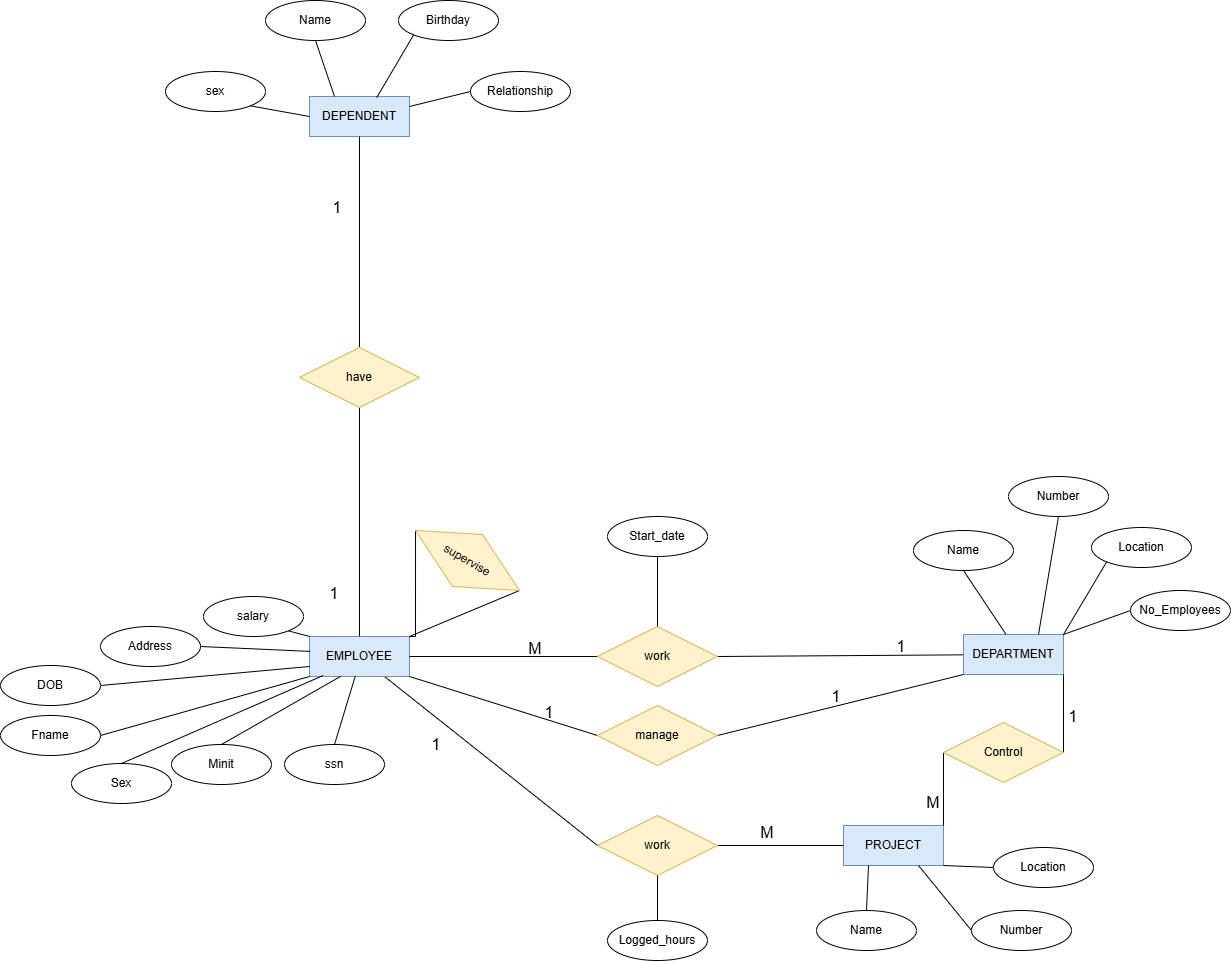

The diagram above was exported from draw.io. Its source (the exported page's mxGraphModel, read from the mxfile embedded in the PNG):
<mxGraphModel dx="2211" dy="1243" grid="0" gridSize="10" guides="1" tooltips="1" connect="1" arrows="1" fold="1" page="1" pageScale="1" pageWidth="3300" pageHeight="2339" math="0" shadow="0">
  <root>
    <mxCell id="0" />
    <mxCell id="1" parent="0" />
    <mxCell id="03MQZVUIhFoS2cKdJuDF-47" edge="1" parent="1" source="03MQZVUIhFoS2cKdJuDF-1" style="edgeStyle=none;curved=1;rounded=0;orthogonalLoop=1;jettySize=auto;html=1;exitX=0.75;exitY=1;exitDx=0;exitDy=0;entryX=0;entryY=0.5;entryDx=0;entryDy=0;fontSize=12;startSize=8;endSize=8;endArrow=none;endFill=0;" target="03MQZVUIhFoS2cKdJuDF-15">
      <mxGeometry relative="1" as="geometry" />
    </mxCell>
    <mxCell id="03MQZVUIhFoS2cKdJuDF-1" parent="1" style="whiteSpace=wrap;html=1;align=center;fillColor=#dae8fc;strokeColor=#6c8ebf;" value="EMPLOYEE" vertex="1">
      <mxGeometry height="40" width="100" x="1159" y="1251" as="geometry" />
    </mxCell>
    <mxCell id="03MQZVUIhFoS2cKdJuDF-26" edge="1" parent="1" source="03MQZVUIhFoS2cKdJuDF-2" style="edgeStyle=none;curved=1;rounded=0;orthogonalLoop=1;jettySize=auto;html=1;exitX=0;exitY=0.5;exitDx=0;exitDy=0;entryX=1;entryY=0.5;entryDx=0;entryDy=0;fontSize=12;startSize=8;endSize=8;endArrow=none;endFill=0;" target="03MQZVUIhFoS2cKdJuDF-1">
      <mxGeometry relative="1" as="geometry" />
    </mxCell>
    <mxCell id="03MQZVUIhFoS2cKdJuDF-27" edge="1" parent="1" source="03MQZVUIhFoS2cKdJuDF-2" style="edgeStyle=none;curved=1;rounded=0;orthogonalLoop=1;jettySize=auto;html=1;exitX=1;exitY=0.5;exitDx=0;exitDy=0;fontSize=12;startSize=8;endSize=8;endArrow=none;endFill=0;" target="03MQZVUIhFoS2cKdJuDF-10">
      <mxGeometry relative="1" as="geometry" />
    </mxCell>
    <mxCell id="03MQZVUIhFoS2cKdJuDF-2" parent="1" style="shape=rhombus;perimeter=rhombusPerimeter;whiteSpace=wrap;html=1;align=center;fillColor=#fff2cc;strokeColor=#d6b656;" value="work" vertex="1">
      <mxGeometry height="60" width="120" x="1447" y="1241" as="geometry" />
    </mxCell>
    <mxCell id="03MQZVUIhFoS2cKdJuDF-3" parent="1" style="ellipse;whiteSpace=wrap;html=1;align=center;" value="ssn" vertex="1">
      <mxGeometry height="40" width="100" x="1134" y="1359" as="geometry" />
    </mxCell>
    <mxCell id="03MQZVUIhFoS2cKdJuDF-39" edge="1" parent="1" source="03MQZVUIhFoS2cKdJuDF-4" style="edgeStyle=none;curved=1;rounded=0;orthogonalLoop=1;jettySize=auto;html=1;exitX=1;exitY=0.5;exitDx=0;exitDy=0;entryX=0;entryY=1;entryDx=0;entryDy=0;fontSize=12;startSize=8;endSize=8;endArrow=none;endFill=0;" target="03MQZVUIhFoS2cKdJuDF-1">
      <mxGeometry relative="1" as="geometry" />
    </mxCell>
    <mxCell id="03MQZVUIhFoS2cKdJuDF-4" parent="1" style="ellipse;whiteSpace=wrap;html=1;align=center;" value="Fname" vertex="1">
      <mxGeometry height="40" width="100" x="850" y="1330" as="geometry" />
    </mxCell>
    <mxCell id="03MQZVUIhFoS2cKdJuDF-5" parent="1" style="ellipse;whiteSpace=wrap;html=1;align=center;" value="Minit" vertex="1">
      <mxGeometry height="40" width="100" x="1021" y="1359" as="geometry" />
    </mxCell>
    <mxCell id="03MQZVUIhFoS2cKdJuDF-37" edge="1" parent="1" source="03MQZVUIhFoS2cKdJuDF-6" style="edgeStyle=none;curved=1;rounded=0;orthogonalLoop=1;jettySize=auto;html=1;exitX=1;exitY=0.5;exitDx=0;exitDy=0;fontSize=12;startSize=8;endSize=8;entryX=0.007;entryY=0.372;entryDx=0;entryDy=0;entryPerimeter=0;endArrow=none;endFill=0;" target="03MQZVUIhFoS2cKdJuDF-1">
      <mxGeometry relative="1" as="geometry">
        <mxPoint x="1060.1667429357767" y="1292.4166412353516" as="targetPoint" />
      </mxGeometry>
    </mxCell>
    <mxCell id="03MQZVUIhFoS2cKdJuDF-6" parent="1" style="ellipse;whiteSpace=wrap;html=1;align=center;" value="Address" vertex="1">
      <mxGeometry height="40" width="100" x="950" y="1241" as="geometry" />
    </mxCell>
    <mxCell id="03MQZVUIhFoS2cKdJuDF-7" parent="1" style="ellipse;whiteSpace=wrap;html=1;align=center;" value="Sex" vertex="1">
      <mxGeometry height="40" width="100" x="921" y="1378" as="geometry" />
    </mxCell>
    <mxCell id="03MQZVUIhFoS2cKdJuDF-38" edge="1" parent="1" source="03MQZVUIhFoS2cKdJuDF-8" style="edgeStyle=none;curved=1;rounded=0;orthogonalLoop=1;jettySize=auto;html=1;exitX=1;exitY=0.5;exitDx=0;exitDy=0;entryX=0;entryY=0.75;entryDx=0;entryDy=0;fontSize=12;startSize=8;endSize=8;endArrow=none;endFill=0;" target="03MQZVUIhFoS2cKdJuDF-1">
      <mxGeometry relative="1" as="geometry" />
    </mxCell>
    <mxCell id="03MQZVUIhFoS2cKdJuDF-8" parent="1" style="ellipse;whiteSpace=wrap;html=1;align=center;" value="DOB" vertex="1">
      <mxGeometry height="40" width="100" x="850" y="1280" as="geometry" />
    </mxCell>
    <mxCell id="03MQZVUIhFoS2cKdJuDF-36" edge="1" parent="1" source="03MQZVUIhFoS2cKdJuDF-9" style="edgeStyle=none;curved=1;rounded=0;orthogonalLoop=1;jettySize=auto;html=1;exitX=1;exitY=1;exitDx=0;exitDy=0;entryX=0;entryY=0;entryDx=0;entryDy=0;fontSize=12;startSize=8;endSize=8;endArrow=none;endFill=0;" target="03MQZVUIhFoS2cKdJuDF-1">
      <mxGeometry relative="1" as="geometry" />
    </mxCell>
    <mxCell id="03MQZVUIhFoS2cKdJuDF-9" parent="1" style="ellipse;whiteSpace=wrap;html=1;align=center;" value="salary" vertex="1">
      <mxGeometry height="40" width="100" x="1053" y="1211" as="geometry" />
    </mxCell>
    <mxCell id="03MQZVUIhFoS2cKdJuDF-10" parent="1" style="whiteSpace=wrap;html=1;align=center;fillColor=#dae8fc;strokeColor=#6c8ebf;" value="DEPARTMENT" vertex="1">
      <mxGeometry height="40" width="100" x="1813" y="1249" as="geometry" />
    </mxCell>
    <mxCell id="03MQZVUIhFoS2cKdJuDF-11" parent="1" style="whiteSpace=wrap;html=1;align=center;fillColor=#dae8fc;strokeColor=#6c8ebf;" value="PROJECT" vertex="1">
      <mxGeometry height="40" width="100" x="1693" y="1440" as="geometry" />
    </mxCell>
    <mxCell id="03MQZVUIhFoS2cKdJuDF-13" parent="1" style="whiteSpace=wrap;html=1;align=center;fillColor=#dae8fc;strokeColor=#6c8ebf;" value="DEPENDENT" vertex="1">
      <mxGeometry height="40" width="100" x="1159" y="711" as="geometry" />
    </mxCell>
    <mxCell id="03MQZVUIhFoS2cKdJuDF-43" edge="1" parent="1" source="03MQZVUIhFoS2cKdJuDF-14" style="edgeStyle=orthogonalEdgeStyle;rounded=0;orthogonalLoop=1;jettySize=auto;html=1;exitX=0;exitY=0.5;exitDx=0;exitDy=0;entryX=1;entryY=0;entryDx=0;entryDy=0;fontSize=12;startSize=8;endSize=8;endArrow=none;endFill=0;" target="03MQZVUIhFoS2cKdJuDF-1">
      <mxGeometry relative="1" as="geometry" />
    </mxCell>
    <mxCell id="03MQZVUIhFoS2cKdJuDF-44" edge="1" parent="1" source="03MQZVUIhFoS2cKdJuDF-14" style="edgeStyle=none;curved=1;rounded=0;orthogonalLoop=1;jettySize=auto;html=1;exitX=1;exitY=0.5;exitDx=0;exitDy=0;entryX=1;entryY=0;entryDx=0;entryDy=0;fontSize=12;startSize=8;endSize=8;endArrow=none;endFill=0;" target="03MQZVUIhFoS2cKdJuDF-1">
      <mxGeometry relative="1" as="geometry" />
    </mxCell>
    <mxCell id="03MQZVUIhFoS2cKdJuDF-14" parent="1" style="shape=rhombus;perimeter=rhombusPerimeter;whiteSpace=wrap;html=1;align=center;rotation=30;fillColor=#fff2cc;strokeColor=#d6b656;" value="supervise" vertex="1">
      <mxGeometry height="60" width="120" x="1257" y="1145" as="geometry" />
    </mxCell>
    <mxCell id="03MQZVUIhFoS2cKdJuDF-48" edge="1" parent="1" source="03MQZVUIhFoS2cKdJuDF-15" style="edgeStyle=none;curved=1;rounded=0;orthogonalLoop=1;jettySize=auto;html=1;exitX=1;exitY=0.5;exitDx=0;exitDy=0;entryX=0;entryY=0.5;entryDx=0;entryDy=0;fontSize=12;startSize=8;endSize=8;endArrow=none;endFill=0;" target="03MQZVUIhFoS2cKdJuDF-11">
      <mxGeometry relative="1" as="geometry" />
    </mxCell>
    <mxCell id="03MQZVUIhFoS2cKdJuDF-15" parent="1" style="shape=rhombus;perimeter=rhombusPerimeter;whiteSpace=wrap;html=1;align=center;fillColor=#fff2cc;strokeColor=#d6b656;" value="work" vertex="1">
      <mxGeometry height="60" width="120" x="1447" y="1430" as="geometry" />
    </mxCell>
    <mxCell id="03MQZVUIhFoS2cKdJuDF-33" edge="1" parent="1" source="03MQZVUIhFoS2cKdJuDF-16" style="edgeStyle=none;curved=1;rounded=0;orthogonalLoop=1;jettySize=auto;html=1;exitX=0;exitY=0.5;exitDx=0;exitDy=0;entryX=1;entryY=1;entryDx=0;entryDy=0;fontSize=12;startSize=8;endSize=8;endArrow=none;endFill=0;" target="03MQZVUIhFoS2cKdJuDF-1">
      <mxGeometry relative="1" as="geometry" />
    </mxCell>
    <mxCell id="03MQZVUIhFoS2cKdJuDF-34" edge="1" parent="1" source="03MQZVUIhFoS2cKdJuDF-16" style="edgeStyle=none;curved=1;rounded=0;orthogonalLoop=1;jettySize=auto;html=1;exitX=1;exitY=0.5;exitDx=0;exitDy=0;entryX=0;entryY=1;entryDx=0;entryDy=0;fontSize=12;startSize=8;endSize=8;endArrow=none;endFill=0;" target="03MQZVUIhFoS2cKdJuDF-10">
      <mxGeometry relative="1" as="geometry" />
    </mxCell>
    <mxCell id="03MQZVUIhFoS2cKdJuDF-16" parent="1" style="shape=rhombus;perimeter=rhombusPerimeter;whiteSpace=wrap;html=1;align=center;fillColor=#fff2cc;strokeColor=#d6b656;" value="manage" vertex="1">
      <mxGeometry height="60" width="120" x="1447" y="1320" as="geometry" />
    </mxCell>
    <mxCell id="03MQZVUIhFoS2cKdJuDF-19" edge="1" parent="1" source="03MQZVUIhFoS2cKdJuDF-17" style="edgeStyle=none;curved=1;rounded=0;orthogonalLoop=1;jettySize=auto;html=1;exitX=0.5;exitY=0;exitDx=0;exitDy=0;entryX=0.5;entryY=1;entryDx=0;entryDy=0;fontSize=12;startSize=8;endSize=8;endArrow=none;endFill=0;" target="03MQZVUIhFoS2cKdJuDF-13">
      <mxGeometry relative="1" as="geometry" />
    </mxCell>
    <mxCell id="03MQZVUIhFoS2cKdJuDF-20" edge="1" parent="1" source="03MQZVUIhFoS2cKdJuDF-17" style="edgeStyle=none;curved=1;rounded=0;orthogonalLoop=1;jettySize=auto;html=1;exitX=0.5;exitY=1;exitDx=0;exitDy=0;entryX=0.5;entryY=0;entryDx=0;entryDy=0;fontSize=12;startSize=8;endSize=8;endArrow=none;endFill=0;" target="03MQZVUIhFoS2cKdJuDF-1">
      <mxGeometry relative="1" as="geometry" />
    </mxCell>
    <mxCell id="03MQZVUIhFoS2cKdJuDF-17" parent="1" style="shape=rhombus;perimeter=rhombusPerimeter;whiteSpace=wrap;html=1;align=center;fillColor=#fff2cc;strokeColor=#d6b656;" value="have" vertex="1">
      <mxGeometry height="60" width="120" x="1149" y="962" as="geometry" />
    </mxCell>
    <mxCell id="03MQZVUIhFoS2cKdJuDF-24" parent="1" style="text;html=1;whiteSpace=wrap;strokeColor=none;fillColor=none;align=center;verticalAlign=middle;rounded=0;fontSize=16;" value="1" vertex="1">
      <mxGeometry height="30" width="60" x="1157" y="807" as="geometry" />
    </mxCell>
    <mxCell id="03MQZVUIhFoS2cKdJuDF-25" parent="1" style="text;html=1;whiteSpace=wrap;strokeColor=none;fillColor=none;align=center;verticalAlign=middle;rounded=0;fontSize=16;" value="1" vertex="1">
      <mxGeometry height="30" width="60" x="1154" y="1193" as="geometry" />
    </mxCell>
    <mxCell id="03MQZVUIhFoS2cKdJuDF-28" parent="1" style="text;html=1;whiteSpace=wrap;strokeColor=none;fillColor=none;align=center;verticalAlign=middle;rounded=0;fontSize=16;" value="M" vertex="1">
      <mxGeometry height="30" width="60" x="1355" y="1248" as="geometry" />
    </mxCell>
    <mxCell id="03MQZVUIhFoS2cKdJuDF-29" parent="1" style="text;html=1;whiteSpace=wrap;strokeColor=none;fillColor=none;align=center;verticalAlign=middle;rounded=0;fontSize=16;" value="1" vertex="1">
      <mxGeometry height="30" width="60" x="1721" y="1246" as="geometry" />
    </mxCell>
    <mxCell id="03MQZVUIhFoS2cKdJuDF-31" edge="1" parent="1" source="03MQZVUIhFoS2cKdJuDF-30" style="edgeStyle=none;curved=1;rounded=0;orthogonalLoop=1;jettySize=auto;html=1;exitX=0.5;exitY=1;exitDx=0;exitDy=0;entryX=0.5;entryY=0;entryDx=0;entryDy=0;fontSize=12;startSize=8;endSize=8;endArrow=none;endFill=0;" target="03MQZVUIhFoS2cKdJuDF-2">
      <mxGeometry relative="1" as="geometry" />
    </mxCell>
    <mxCell id="03MQZVUIhFoS2cKdJuDF-30" parent="1" style="ellipse;whiteSpace=wrap;html=1;align=center;" value="Start_date" vertex="1">
      <mxGeometry height="40" width="100" x="1457" y="1131" as="geometry" />
    </mxCell>
    <mxCell id="03MQZVUIhFoS2cKdJuDF-40" edge="1" parent="1" source="03MQZVUIhFoS2cKdJuDF-7" style="edgeStyle=none;curved=1;rounded=0;orthogonalLoop=1;jettySize=auto;html=1;exitX=0.5;exitY=0;exitDx=0;exitDy=0;entryX=0.136;entryY=0.976;entryDx=0;entryDy=0;entryPerimeter=0;fontSize=12;startSize=8;endSize=8;endArrow=none;endFill=0;" target="03MQZVUIhFoS2cKdJuDF-1">
      <mxGeometry relative="1" as="geometry" />
    </mxCell>
    <mxCell id="03MQZVUIhFoS2cKdJuDF-41" edge="1" parent="1" source="03MQZVUIhFoS2cKdJuDF-5" style="edgeStyle=none;curved=1;rounded=0;orthogonalLoop=1;jettySize=auto;html=1;exitX=0.5;exitY=0;exitDx=0;exitDy=0;entryX=0.311;entryY=0.997;entryDx=0;entryDy=0;entryPerimeter=0;fontSize=12;startSize=8;endSize=8;endArrow=none;endFill=0;" target="03MQZVUIhFoS2cKdJuDF-1">
      <mxGeometry relative="1" as="geometry" />
    </mxCell>
    <mxCell id="03MQZVUIhFoS2cKdJuDF-42" edge="1" parent="1" source="03MQZVUIhFoS2cKdJuDF-3" style="edgeStyle=none;curved=1;rounded=0;orthogonalLoop=1;jettySize=auto;html=1;exitX=0.5;exitY=0;exitDx=0;exitDy=0;entryX=0.457;entryY=0.997;entryDx=0;entryDy=0;entryPerimeter=0;fontSize=12;startSize=8;endSize=8;endArrow=none;endFill=0;" target="03MQZVUIhFoS2cKdJuDF-1">
      <mxGeometry relative="1" as="geometry" />
    </mxCell>
    <mxCell id="03MQZVUIhFoS2cKdJuDF-49" parent="1" style="text;html=1;whiteSpace=wrap;strokeColor=none;fillColor=none;align=center;verticalAlign=middle;rounded=0;fontSize=16;" value="1" vertex="1">
      <mxGeometry height="30" width="60" x="1256" y="1344" as="geometry" />
    </mxCell>
    <mxCell id="03MQZVUIhFoS2cKdJuDF-50" parent="1" style="text;html=1;whiteSpace=wrap;strokeColor=none;fillColor=none;align=center;verticalAlign=middle;rounded=0;fontSize=16;" value="M" vertex="1">
      <mxGeometry height="30" width="60" x="1587" y="1432" as="geometry" />
    </mxCell>
    <mxCell id="03MQZVUIhFoS2cKdJuDF-51" parent="1" style="text;html=1;whiteSpace=wrap;strokeColor=none;fillColor=none;align=center;verticalAlign=middle;rounded=0;fontSize=16;" value="1" vertex="1">
      <mxGeometry height="30" width="60" x="1369" y="1312" as="geometry" />
    </mxCell>
    <mxCell id="03MQZVUIhFoS2cKdJuDF-52" parent="1" style="text;html=1;whiteSpace=wrap;strokeColor=none;fillColor=none;align=center;verticalAlign=middle;rounded=0;fontSize=16;" value="1" vertex="1">
      <mxGeometry height="30" width="60" x="1656" y="1296" as="geometry" />
    </mxCell>
    <mxCell id="03MQZVUIhFoS2cKdJuDF-58" edge="1" parent="1" source="03MQZVUIhFoS2cKdJuDF-53" style="edgeStyle=none;curved=1;rounded=0;orthogonalLoop=1;jettySize=auto;html=1;exitX=0.5;exitY=1;exitDx=0;exitDy=0;entryX=0.25;entryY=0;entryDx=0;entryDy=0;fontSize=12;startSize=8;endSize=8;endArrow=none;endFill=0;" target="03MQZVUIhFoS2cKdJuDF-13">
      <mxGeometry relative="1" as="geometry" />
    </mxCell>
    <mxCell id="03MQZVUIhFoS2cKdJuDF-53" parent="1" style="ellipse;whiteSpace=wrap;html=1;align=center;" value="Name" vertex="1">
      <mxGeometry height="40" width="100" x="1115" y="615" as="geometry" />
    </mxCell>
    <mxCell id="03MQZVUIhFoS2cKdJuDF-57" edge="1" parent="1" source="03MQZVUIhFoS2cKdJuDF-54" style="edgeStyle=none;curved=1;rounded=0;orthogonalLoop=1;jettySize=auto;html=1;exitX=1;exitY=1;exitDx=0;exitDy=0;entryX=0;entryY=0.5;entryDx=0;entryDy=0;fontSize=12;startSize=8;endSize=8;endArrow=none;endFill=0;" target="03MQZVUIhFoS2cKdJuDF-13">
      <mxGeometry relative="1" as="geometry" />
    </mxCell>
    <mxCell id="03MQZVUIhFoS2cKdJuDF-54" parent="1" style="ellipse;whiteSpace=wrap;html=1;align=center;" value="sex" vertex="1">
      <mxGeometry height="40" width="100" x="1015" y="686" as="geometry" />
    </mxCell>
    <mxCell id="03MQZVUIhFoS2cKdJuDF-55" parent="1" style="ellipse;whiteSpace=wrap;html=1;align=center;" value="Birthday" vertex="1">
      <mxGeometry height="40" width="100" x="1248" y="615" as="geometry" />
    </mxCell>
    <mxCell id="03MQZVUIhFoS2cKdJuDF-60" edge="1" parent="1" source="03MQZVUIhFoS2cKdJuDF-56" style="edgeStyle=none;curved=1;rounded=0;orthogonalLoop=1;jettySize=auto;html=1;exitX=0;exitY=0.5;exitDx=0;exitDy=0;entryX=1;entryY=0.25;entryDx=0;entryDy=0;fontSize=12;startSize=8;endSize=8;endArrow=none;endFill=0;" target="03MQZVUIhFoS2cKdJuDF-13">
      <mxGeometry relative="1" as="geometry" />
    </mxCell>
    <mxCell id="03MQZVUIhFoS2cKdJuDF-56" parent="1" style="ellipse;whiteSpace=wrap;html=1;align=center;" value="Relationship" vertex="1">
      <mxGeometry height="40" width="100" x="1320" y="686" as="geometry" />
    </mxCell>
    <mxCell id="03MQZVUIhFoS2cKdJuDF-59" edge="1" parent="1" source="03MQZVUIhFoS2cKdJuDF-55" style="edgeStyle=none;curved=1;rounded=0;orthogonalLoop=1;jettySize=auto;html=1;exitX=0;exitY=1;exitDx=0;exitDy=0;entryX=0.672;entryY=0.028;entryDx=0;entryDy=0;entryPerimeter=0;fontSize=12;startSize=8;endSize=8;endArrow=none;endFill=0;" target="03MQZVUIhFoS2cKdJuDF-13">
      <mxGeometry relative="1" as="geometry" />
    </mxCell>
    <mxCell id="03MQZVUIhFoS2cKdJuDF-62" edge="1" parent="1" source="03MQZVUIhFoS2cKdJuDF-61" style="edgeStyle=none;curved=1;rounded=0;orthogonalLoop=1;jettySize=auto;html=1;exitX=0;exitY=0.5;exitDx=0;exitDy=0;entryX=1;entryY=0;entryDx=0;entryDy=0;fontSize=12;startSize=8;endSize=8;endArrow=none;endFill=0;" target="03MQZVUIhFoS2cKdJuDF-11">
      <mxGeometry relative="1" as="geometry" />
    </mxCell>
    <mxCell id="03MQZVUIhFoS2cKdJuDF-63" edge="1" parent="1" source="03MQZVUIhFoS2cKdJuDF-61" style="edgeStyle=none;curved=1;rounded=0;orthogonalLoop=1;jettySize=auto;html=1;exitX=1;exitY=0.5;exitDx=0;exitDy=0;entryX=1;entryY=1;entryDx=0;entryDy=0;fontSize=12;startSize=8;endSize=8;endArrow=none;endFill=0;" target="03MQZVUIhFoS2cKdJuDF-10">
      <mxGeometry relative="1" as="geometry" />
    </mxCell>
    <mxCell id="03MQZVUIhFoS2cKdJuDF-61" parent="1" style="shape=rhombus;perimeter=rhombusPerimeter;whiteSpace=wrap;html=1;align=center;fillColor=#fff2cc;strokeColor=#d6b656;" value="Control" vertex="1">
      <mxGeometry height="60" width="120" x="1793" y="1337" as="geometry" />
    </mxCell>
    <mxCell id="03MQZVUIhFoS2cKdJuDF-64" parent="1" style="text;html=1;whiteSpace=wrap;strokeColor=none;fillColor=none;align=center;verticalAlign=middle;rounded=0;fontSize=16;" value="1" vertex="1">
      <mxGeometry height="30" width="60" x="1893" y="1316" as="geometry" />
    </mxCell>
    <mxCell id="03MQZVUIhFoS2cKdJuDF-65" parent="1" style="text;html=1;whiteSpace=wrap;strokeColor=none;fillColor=none;align=center;verticalAlign=middle;rounded=0;fontSize=16;" value="M" vertex="1">
      <mxGeometry height="30" width="60" x="1753" y="1402" as="geometry" />
    </mxCell>
    <mxCell id="03MQZVUIhFoS2cKdJuDF-66" parent="1" style="ellipse;whiteSpace=wrap;html=1;align=center;" value="Name" vertex="1">
      <mxGeometry height="40" width="100" x="1763" y="1145" as="geometry" />
    </mxCell>
    <mxCell id="03MQZVUIhFoS2cKdJuDF-71" edge="1" parent="1" source="03MQZVUIhFoS2cKdJuDF-67" style="edgeStyle=none;curved=1;rounded=0;orthogonalLoop=1;jettySize=auto;html=1;exitX=0.5;exitY=1;exitDx=0;exitDy=0;entryX=0.75;entryY=0;entryDx=0;entryDy=0;fontSize=12;startSize=8;endSize=8;endArrow=none;endFill=0;" target="03MQZVUIhFoS2cKdJuDF-10">
      <mxGeometry relative="1" as="geometry" />
    </mxCell>
    <mxCell id="03MQZVUIhFoS2cKdJuDF-67" parent="1" style="ellipse;whiteSpace=wrap;html=1;align=center;" value="Number" vertex="1">
      <mxGeometry height="40" width="100" x="1858" y="1091" as="geometry" />
    </mxCell>
    <mxCell id="03MQZVUIhFoS2cKdJuDF-73" edge="1" parent="1" source="03MQZVUIhFoS2cKdJuDF-68" style="edgeStyle=none;curved=1;rounded=0;orthogonalLoop=1;jettySize=auto;html=1;exitX=0;exitY=1;exitDx=0;exitDy=0;entryX=1;entryY=0;entryDx=0;entryDy=0;fontSize=12;startSize=8;endSize=8;endArrow=none;endFill=0;" target="03MQZVUIhFoS2cKdJuDF-10">
      <mxGeometry relative="1" as="geometry" />
    </mxCell>
    <mxCell id="03MQZVUIhFoS2cKdJuDF-68" parent="1" style="ellipse;whiteSpace=wrap;html=1;align=center;" value="Location" vertex="1">
      <mxGeometry height="40" width="100" x="1941" y="1142" as="geometry" />
    </mxCell>
    <mxCell id="03MQZVUIhFoS2cKdJuDF-74" edge="1" parent="1" source="03MQZVUIhFoS2cKdJuDF-69" style="edgeStyle=none;curved=1;rounded=0;orthogonalLoop=1;jettySize=auto;html=1;exitX=0;exitY=0.5;exitDx=0;exitDy=0;entryX=1;entryY=0;entryDx=0;entryDy=0;fontSize=12;startSize=8;endSize=8;endArrow=none;endFill=0;" target="03MQZVUIhFoS2cKdJuDF-10">
      <mxGeometry relative="1" as="geometry" />
    </mxCell>
    <mxCell id="03MQZVUIhFoS2cKdJuDF-69" parent="1" style="ellipse;whiteSpace=wrap;html=1;align=center;" value="No_Employees" vertex="1">
      <mxGeometry height="40" width="100" x="1980" y="1205" as="geometry" />
    </mxCell>
    <mxCell id="03MQZVUIhFoS2cKdJuDF-72" edge="1" parent="1" source="03MQZVUIhFoS2cKdJuDF-66" style="edgeStyle=none;curved=1;rounded=0;orthogonalLoop=1;jettySize=auto;html=1;exitX=0.5;exitY=1;exitDx=0;exitDy=0;entryX=0.423;entryY=-0.011;entryDx=0;entryDy=0;entryPerimeter=0;fontSize=12;startSize=8;endSize=8;endArrow=none;endFill=0;" target="03MQZVUIhFoS2cKdJuDF-10">
      <mxGeometry relative="1" as="geometry" />
    </mxCell>
    <mxCell id="03MQZVUIhFoS2cKdJuDF-76" edge="1" parent="1" source="03MQZVUIhFoS2cKdJuDF-75" style="edgeStyle=none;curved=1;rounded=0;orthogonalLoop=1;jettySize=auto;html=1;exitX=0.5;exitY=0;exitDx=0;exitDy=0;entryX=0.5;entryY=1;entryDx=0;entryDy=0;fontSize=12;startSize=8;endSize=8;endArrow=none;endFill=0;" target="03MQZVUIhFoS2cKdJuDF-15">
      <mxGeometry relative="1" as="geometry" />
    </mxCell>
    <mxCell id="03MQZVUIhFoS2cKdJuDF-75" parent="1" style="ellipse;whiteSpace=wrap;html=1;align=center;" value="Logged_hours" vertex="1">
      <mxGeometry height="40" width="100" x="1457" y="1535" as="geometry" />
    </mxCell>
    <mxCell id="03MQZVUIhFoS2cKdJuDF-80" edge="1" parent="1" source="03MQZVUIhFoS2cKdJuDF-77" style="edgeStyle=none;curved=1;rounded=0;orthogonalLoop=1;jettySize=auto;html=1;exitX=0.5;exitY=0;exitDx=0;exitDy=0;entryX=0.25;entryY=1;entryDx=0;entryDy=0;fontSize=12;startSize=8;endSize=8;endArrow=none;endFill=0;" target="03MQZVUIhFoS2cKdJuDF-11">
      <mxGeometry relative="1" as="geometry" />
    </mxCell>
    <mxCell id="03MQZVUIhFoS2cKdJuDF-77" parent="1" style="ellipse;whiteSpace=wrap;html=1;align=center;" value="Name" vertex="1">
      <mxGeometry height="40" width="100" x="1666" y="1525" as="geometry" />
    </mxCell>
    <mxCell id="03MQZVUIhFoS2cKdJuDF-81" edge="1" parent="1" source="03MQZVUIhFoS2cKdJuDF-78" style="edgeStyle=none;curved=1;rounded=0;orthogonalLoop=1;jettySize=auto;html=1;exitX=0;exitY=0.5;exitDx=0;exitDy=0;entryX=0.75;entryY=1;entryDx=0;entryDy=0;fontSize=12;startSize=8;endSize=8;endArrow=none;endFill=0;" target="03MQZVUIhFoS2cKdJuDF-11">
      <mxGeometry relative="1" as="geometry" />
    </mxCell>
    <mxCell id="03MQZVUIhFoS2cKdJuDF-78" parent="1" style="ellipse;whiteSpace=wrap;html=1;align=center;" value="Number" vertex="1">
      <mxGeometry height="40" width="100" x="1821" y="1525" as="geometry" />
    </mxCell>
    <mxCell id="03MQZVUIhFoS2cKdJuDF-82" edge="1" parent="1" source="03MQZVUIhFoS2cKdJuDF-79" style="edgeStyle=none;curved=1;rounded=0;orthogonalLoop=1;jettySize=auto;html=1;exitX=0;exitY=0.5;exitDx=0;exitDy=0;entryX=1;entryY=1;entryDx=0;entryDy=0;fontSize=12;startSize=8;endSize=8;endArrow=none;endFill=0;" target="03MQZVUIhFoS2cKdJuDF-11">
      <mxGeometry relative="1" as="geometry" />
    </mxCell>
    <mxCell id="03MQZVUIhFoS2cKdJuDF-79" parent="1" style="ellipse;whiteSpace=wrap;html=1;align=center;" value="Location" vertex="1">
      <mxGeometry height="40" width="100" x="1843" y="1462" as="geometry" />
    </mxCell>
  </root>
</mxGraphModel>